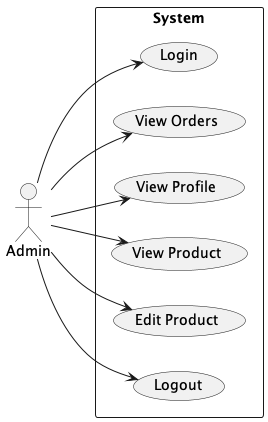

The diagram above was rendered by PlantUML. Its source (embedded in the PNG):
@startuml administrator
left to right direction
actor Admin
rectangle "System" as system {
  (Login)
  (View Orders)
  (View Profile)
  (View Product)
  (Edit Product)
  (Logout)
}
Admin --> (Login)
Admin --> (View Orders)
Admin --> (View Profile)
Admin --> (Logout)
Admin --> (View Product)
Admin --> (Edit Product)

@enduml